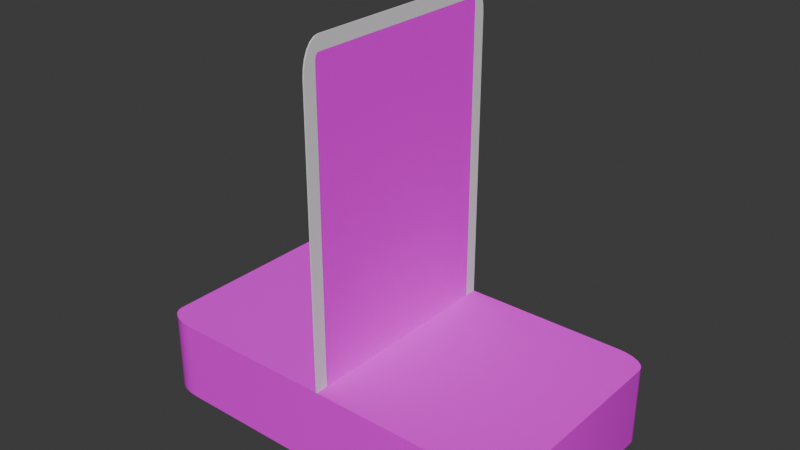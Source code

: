 # Source: Card002.blend  (saved by Blender 4.0.36; exported with 4.5.12 LTS)
import bpy
from mathutils import Matrix  # noqa: F401  (used for matrix-valued properties, if any)

bpy.ops.wm.read_factory_settings(use_empty=True)
scene = bpy.context.scene
scene.name = 'Scene'

# ---- collections
col_card01 = bpy.data.collections.new('Card01'); scene.collection.children.link(col_card01)
col_pile = bpy.data.collections.new('Pile'); scene.collection.children.link(col_pile)

# ---- images (referenced by path relative to the original .blend; pixels are not part of the script)
import os
ASSET_DIR = os.environ.get("B2B_ASSET_DIR", "")  # directory of the original .blend (textures are referenced by path, not embedded)
HERE = os.path.dirname(os.path.abspath(__file__))  # packed textures are extracted next to this script under _unpacked/

def load_image(name, relpath, width, height, colorspace="sRGB"):
    """Load a texture the original file referenced (path relative to the .blend, or extracted next to this script)."""
    p = next((c for c in (os.path.join(HERE, relpath), os.path.join(ASSET_DIR, relpath)) if relpath and os.path.exists(c)), "")
    if p:
        img = bpy.data.images.load(p, check_existing=True)
        img.name = name
    else:  # same state as the original file: an image datablock whose file is absent (Cycles renders it pink)
        img = bpy.data.images.new(name, width, height)
        img.source = "FILE"
        img.filepath = "//" + (relpath or name)
    img.colorspace_settings.name = colorspace
    return img
img_monster01_jpg = load_image('monster01.jpg', 'textures/monster01.jpg', 1024, 1024, 'sRGB')
img_cardback_jpg = load_image('cardBack.jpg', 'textures/cardBack.jpg', 1024, 1024, 'sRGB')
img_fulldeckcards_diffuse = load_image('FullDeckCards_diffuse', 'textures/FullDeckCards_diffuse.png', 1024, 1024, 'sRGB')

# ---- materials (node trees are filled in below, after node groups)
mat_front_card_material = bpy.data.materials.new('Front_Card_Material')
mat_back_card_material = bpy.data.materials.new('Back_Card_Material')
mat_edge_card_material = bpy.data.materials.new('Edge_Card_Material')
mat_fulldecklines = bpy.data.materials.new('FullDeckLines')

# ---- node groups
ng_auto_smooth = bpy.data.node_groups.new('Auto Smooth', 'GeometryNodeTree')
_s = ng_auto_smooth.interface.new_socket(name='Geometry', in_out='OUTPUT', socket_type='NodeSocketGeometry')
_s = ng_auto_smooth.interface.new_socket(name='Geometry', in_out='INPUT', socket_type='NodeSocketGeometry')
_s = ng_auto_smooth.interface.new_socket(name='Angle', in_out='INPUT', socket_type='NodeSocketFloat')
_s.subtype = 'ANGLE'
_s.min_value = 0.0
_s.max_value = 3.142
ng_auto_smooth.is_modifier = True
_N = ng_auto_smooth.nodes; _L = ng_auto_smooth.links
n0 = _N.new('NodeGroupOutput'); n0.name = 'Group Output'; n0.location = (480, -100)
n1 = _N.new('NodeGroupInput'); n1.name = 'Group Input'; n1.location = (-420, -300)
n2 = _N.new('NodeGroupInput'); n2.name = 'Group Input.001'; n2.location = (-60, -100)
n3 = _N.new('GeometryNodeSetShadeSmooth'); n3.name = 'Set Shade Smooth'; n3.location = (120, -100)
n3.domain = 'EDGE'
n4 = _N.new('GeometryNodeSetShadeSmooth'); n4.name = 'Set Shade Smooth.001'; n4.location = (300, -100)
n5 = _N.new('GeometryNodeInputMeshEdgeAngle'); n5.name = 'Edge Angle'; n5.location = (-420, -220)
n6 = _N.new('GeometryNodeInputEdgeSmooth'); n6.name = 'Is Edge Smooth'; n6.location = (-60, -160)
n7 = _N.new('GeometryNodeInputShadeSmooth'); n7.name = 'Is Face Smooth'; n7.location = (-240, -340)
n8 = _N.new('FunctionNodeBooleanMath'); n8.name = 'Boolean Math'; n8.location = (-60, -220)
n9 = _N.new('FunctionNodeCompare'); n9.name = 'Compare'; n9.location = (-240, -180)
n9.operation = 'LESS_EQUAL'
_L.new(n5.outputs[0], n9.inputs[0])
_L.new(n4.outputs[0], n0.inputs[0])
_L.new(n1.outputs[1], n9.inputs[1])
_L.new(n9.outputs[0], n8.inputs[0])
_L.new(n7.outputs[0], n8.inputs[1])
_L.new(n2.outputs[0], n3.inputs[0])
_L.new(n6.outputs[0], n3.inputs[1])
_L.new(n3.outputs[0], n4.inputs[0])
_L.new(n8.outputs[0], n3.inputs[2])
n0.is_active_output = True

# ---- material node trees
mat_front_card_material.use_nodes = True; mat_front_card_material.node_tree.nodes.clear()
_N = mat_front_card_material.node_tree.nodes; _L = mat_front_card_material.node_tree.links
n0 = _N.new('ShaderNodeMapping'); n0.name = 'Mapping'; n0.location = (-450, 260)
n1 = _N.new('ShaderNodeTexCoord'); n1.name = 'Texture Coordinate'; n1.location = (-630, 260)
n2 = _N.new('ShaderNodeOutputMaterial'); n2.name = 'Material Output'; n2.location = (479, 275)
n3 = _N.new('ShaderNodeBsdfPrincipled'); n3.name = 'Principled BSDF'; n3.location = (183, 285)
n3.inputs[2].default_value = 1.0
n3.inputs[3].default_value = 1.05
n4 = _N.new('ShaderNodeTexImage'); n4.name = 'Image Texture'; n4.location = (-213, 301)
n4.image = img_monster01_jpg
_L.new(n3.outputs[0], n2.inputs[0])
_L.new(n0.outputs[0], n4.inputs[0])
_L.new(n1.outputs[2], n0.inputs[0])
_L.new(n4.outputs[0], n3.inputs[0])
n2.is_active_output = True
mat_back_card_material.use_nodes = True; mat_back_card_material.node_tree.nodes.clear()
_N = mat_back_card_material.node_tree.nodes; _L = mat_back_card_material.node_tree.links
n0 = _N.new('ShaderNodeOutputMaterial'); n0.name = 'Material Output'; n0.location = (300, 300)
n1 = _N.new('ShaderNodeBsdfPrincipled'); n1.name = 'Principled BSDF'; n1.location = (10, 300)
n1.inputs[2].default_value = 1.0
n1.inputs[3].default_value = 1.45
n2 = _N.new('ShaderNodeMapping'); n2.name = 'Mapping'; n2.location = (-450, 260)
n2.inputs[2].default_value = (0.0, 0.0, 1.571)
n3 = _N.new('ShaderNodeTexCoord'); n3.name = 'Texture Coordinate'; n3.location = (-630, 260)
n4 = _N.new('ShaderNodeTexImage'); n4.name = 'Image Texture'; n4.location = (-270, 260)
n4.image = img_cardback_jpg
_L.new(n1.outputs[0], n0.inputs[0])
_L.new(n4.outputs[0], n1.inputs[0])
_L.new(n2.outputs[0], n4.inputs[0])
_L.new(n3.outputs[2], n2.inputs[0])
n0.is_active_output = True
mat_edge_card_material.use_nodes = True; mat_edge_card_material.node_tree.nodes.clear()
_N = mat_edge_card_material.node_tree.nodes; _L = mat_edge_card_material.node_tree.links
n0 = _N.new('ShaderNodeBsdfPrincipled'); n0.name = 'Principled BSDF'; n0.location = (10, 300)
n0.inputs[3].default_value = 1.45
n1 = _N.new('ShaderNodeOutputMaterial'); n1.name = 'Material Output'; n1.location = (300, 300)
_L.new(n0.outputs[0], n1.inputs[0])
n1.is_active_output = True
mat_fulldecklines.use_nodes = True; mat_fulldecklines.node_tree.nodes.clear()
_N = mat_fulldecklines.node_tree.nodes; _L = mat_fulldecklines.node_tree.links
n0 = _N.new('ShaderNodeOutputMaterial'); n0.name = 'Material Output'; n0.location = (294, 329)
n1 = _N.new('ShaderNodeMapping'); n1.name = 'Mapping'; n1.location = (-527, 340)
n1.inputs[1].default_value = (0.0, 0.7, 0.0)
n1.inputs[3].default_value = (0.0, 0.1, 28.9)
n2 = _N.new('ShaderNodeTexCoord'); n2.name = 'Texture Coordinate'; n2.location = (-707, 340)
n3 = _N.new('ShaderNodeBsdfPrincipled'); n3.name = 'Principled BSDF'; n3.location = (4, 329)
n3.inputs[2].default_value = 0.1182
n3.inputs[3].default_value = 1.45
n4 = _N.new('ShaderNodeUVMap'); n4.name = 'UV Map'; n4.location = (-473, -121)
n4.uv_map = 'Bake'
n5 = _N.new('ShaderNodeTexChecker'); n5.name = 'Checker Texture'; n5.location = (-278, 283)
n5.inputs[2].default_value = (0.009721, 0.01096, 0.01521, 1.0)
n5.inputs[3].default_value = 1.9
n6 = _N.new('ShaderNodeTexImage'); n6.name = 'Image Texture'; n6.location = (-300, 9)
n6.image = img_fulldeckcards_diffuse
_L.new(n3.outputs[0], n0.inputs[0])
_L.new(n1.outputs[0], n5.inputs[0])
_L.new(n2.outputs[0], n1.inputs[0])
_L.new(n4.outputs[0], n6.inputs[0])
_L.new(n6.outputs[0], n3.inputs[0])
n0.is_active_output = True

# ---- world
world_world = bpy.data.worlds.new('World'); scene.world = world_world
world_world.use_nodes = True; world_world.node_tree.nodes.clear()
_N = world_world.node_tree.nodes; _L = world_world.node_tree.links
n0 = _N.new('ShaderNodeOutputWorld'); n0.name = 'World Output'; n0.location = (300, 300)
n1 = _N.new('ShaderNodeBackground'); n1.name = 'Background'; n1.location = (10, 300)
n1.inputs[0].default_value = (0.05088, 0.05088, 0.05088, 1.0)
_L.new(n1.outputs[0], n0.inputs[0])
n0.is_active_output = True
world_world.color = (0.05088, 0.05088, 0.05088)
world_world.use_sun_shadow = False
world_world.sun_shadow_jitter_overblur = 0.0

# ---- meshes
me_plane = bpy.data.meshes.new('Plane')
me_plane.from_pydata([(-0.84, -1.0, 0.0), (-1.0, -0.84, 0.0), (-0.8814, -0.9945, 0.0), (-0.92, -0.9786, 0.0), (-0.9531, -0.9531, 0.0), (-0.9786, -0.92, 0.0), (-0.9945, -0.8814, 0.0), (1.0, -0.84, 0.0), (0.84, -1.0, 0.0), (0.9945, -0.8814, 0.0), (0.9786, -0.92, 0.0), (0.9531, -0.9531, 0.0), (0.92, -0.9786, 0.0), (0.8814, -0.9945, 0.0), (-0.84, 1.0, 0.0), (-1.0, 0.84, 0.0), (-0.8814, 0.9945, 0.0), (-0.92, 0.9786, 0.0), (-0.9531, 0.9531, 0.0), (-0.9786, 0.92, 0.0), (-0.9945, 0.8814, 0.0), (0.84, 1.0, 0.0), (1.0, 0.84, 0.0), (0.8814, 0.9945, 0.0), (0.92, 0.9786, 0.0), (0.9531, 0.9531, 0.0), (0.9786, 0.92, 0.0), (0.9945, 0.8814, 0.0), (-0.9311, 0.8492, 0.01202), (-0.9311, -0.8492, 0.01202), (-0.9289, -0.8657, 0.01202), (-0.9257, -0.873, 0.01202), (-0.9207, -0.8793, 0.01202), (-0.9141, -0.8841, 0.01202), (-0.9065, -0.8871, 0.01202), (-0.8892, -0.8893, 0.01202), (0.8892, -0.8893, 0.01202), (0.9065, -0.8871, 0.01202), (0.9141, -0.8841, 0.01202), (0.9207, -0.8793, 0.01202), (0.9257, -0.873, 0.01202), (0.9289, -0.8657, 0.01202), (0.9311, -0.8492, 0.01202), (0.9311, 0.8492, 0.01202), (0.9289, 0.8657, 0.01202), (0.9257, 0.873, 0.01202), (0.9207, 0.8793, 0.01202), (0.9141, 0.8841, 0.01202), (0.9065, 0.8871, 0.01202), (0.8892, 0.8893, 0.01202), (-0.8892, 0.8893, 0.01202), (-0.9065, 0.8871, 0.01202), (-0.9141, 0.8841, 0.01202), (-0.9207, 0.8793, 0.01202), (-0.9257, 0.873, 0.01202), (-0.9289, 0.8657, 0.01202), (-1.0, 0.84, 0.01202), (-1.0, -0.84, 0.01202), (-0.9945, -0.8814, 0.01202), (-0.9786, -0.92, 0.01202), (-0.9531, -0.9531, 0.01202), (-0.92, -0.9786, 0.01202), (-0.8814, -0.9945, 0.01202), (-0.84, -1.0, 0.01202), (0.84, -1.0, 0.01202), (0.8814, -0.9945, 0.01202), (0.92, -0.9786, 0.01202), (0.9531, -0.9531, 0.01202), (0.9786, -0.92, 0.01202), (0.9945, -0.8814, 0.01202), (1.0, -0.84, 0.01202), (1.0, 0.84, 0.01202), (0.9945, 0.8814, 0.01202), (0.9786, 0.92, 0.01202), (0.9531, 0.9531, 0.01202), (0.92, 0.9786, 0.01202), (0.8814, 0.9945, 0.01202), (0.84, 1.0, 0.01202), (-0.84, 1.0, 0.01202), (-0.8814, 0.9945, 0.01202), (-0.92, 0.9786, 0.01202), (-0.9531, 0.9531, 0.01202), (-0.9786, 0.92, 0.01202), (-0.9945, 0.8814, 0.01202)], [], [(1, 15, 20, 19, 18, 17, 16, 14, 21, 23, 24, 25, 26, 27, 22, 7, 9, 10, 11, 12, 13, 8, 0, 2, 3, 4, 5, 6), (29, 30, 31, 32, 33, 34, 35, 36, 37, 38, 39, 40, 41, 42, 43, 44, 45, 46, 47, 48, 49, 50, 51, 52, 53, 54, 55, 28), (27, 26, 73, 72), (5, 4, 60, 59), (26, 25, 74, 73), (4, 3, 61, 60), (25, 24, 75, 74), (3, 2, 62, 61), (24, 23, 76, 75), (2, 0, 63, 62), (23, 21, 77, 76), (0, 8, 64, 63), (21, 14, 78, 77), (8, 13, 65, 64), (14, 16, 79, 78), (13, 12, 66, 65), (16, 17, 80, 79), (12, 11, 67, 66), (17, 18, 81, 80), (11, 10, 68, 67), (18, 19, 82, 81), (10, 9, 69, 68), (19, 20, 83, 82), (9, 7, 70, 69), (15, 1, 57, 56), (20, 15, 56, 83), (7, 22, 71, 70), (1, 6, 58, 57), (22, 27, 72, 71), (6, 5, 59, 58), (29, 28, 56, 57), (30, 29, 57, 58), (31, 30, 58, 59), (32, 31, 59, 60), (33, 32, 60, 61), (34, 33, 61, 62), (35, 34, 62, 63), (36, 35, 63, 64), (37, 36, 64, 65), (38, 37, 65, 66), (39, 38, 66, 67), (40, 39, 67, 68), (41, 40, 68, 69), (42, 41, 69, 70), (43, 42, 70, 71), (44, 43, 71, 72), (45, 44, 72, 73), (46, 45, 73, 74), (47, 46, 74, 75), (48, 47, 75, 76), (49, 48, 76, 77), (50, 49, 77, 78), (51, 50, 78, 79), (52, 51, 79, 80), (53, 52, 80, 81), (54, 53, 81, 82), (55, 54, 82, 83), (28, 55, 83, 56)])
me_plane.polygons.foreach_set('material_index', [1, 0, 2, 2, 2, 2, 2, 2, 2, 2, 2, 2, 2, 2, 2, 2, 2, 2, 2, 2, 2, 2, 2, 2, 2, 2, 2, 2, 2, 2, 2, 2, 2, 2, 2, 2, 2, 2, 2, 2, 2, 2, 2, 2, 2, 2, 2, 2, 2, 2, 2, 2, 2, 2, 2, 2, 2, 2])
_uv = me_plane.uv_layers.new(name='UVMap')
_uv.uv.foreach_set('vector', [0.0, 0.08, 0.0, 0.92, 0.002726, 0.9407, 0.01072, 0.96, 0.02343, 0.9766, 0.04, 0.9893, 0.05929, 0.9973, 0.08, 1.0, 0.92, 1.0, 0.9407, 0.9973, 0.96, 0.9893, 0.9766, 0.9766, 0.9893, 0.96, 0.9973, 0.9407, 1.0, 0.92, 1.0, 0.08, 0.9973, 0.05929, 0.9893, 0.04, 0.9766, 0.02343, 0.96, 0.01072, 0.9407, 0.002726, 0.92, 0.0, 0.08, 0.0, 0.05929, 0.002726, 0.04, 0.01072, 0.02343, 0.02343, 0.01072, 0.04, 0.002726, 0.05929, 0.06464, 0.08424, 0.0657, 0.07617, 0.06718, 0.0726, 0.06953, 0.06953, 0.0726, 0.06718, 0.07617, 0.0657, 0.08424, 0.06464, 0.9158, 0.06464, 0.9238, 0.0657, 0.9274, 0.06718, 0.9305, 0.06953, 0.9328, 0.0726, 0.9343, 0.07617, 0.9354, 0.08424, 0.9354, 0.9158, 0.9343, 0.9238, 0.9328, 0.9274, 0.9305, 0.9305, 0.9274, 0.9328, 0.9238, 0.9343, 0.9158, 0.9354, 0.08424, 0.9354, 0.07617, 0.9343, 0.0726, 0.9328, 0.06953, 0.9305, 0.06718, 0.9274, 0.0657, 0.9238, 0.06464, 0.9158, 0.9973, 0.9407, 0.9893, 0.96, 0.9893, 0.96, 0.9973, 0.9407, 0.01072, 0.04, 0.02343, 0.02343, 0.02343, 0.02343, 0.01072, 0.04, 0.9893, 0.96, 0.9766, 0.9766, 0.9766, 0.9766, 0.9893, 0.96, 0.02343, 0.02343, 0.04, 0.01072, 0.04, 0.01072, 0.02343, 0.02343, 0.9766, 0.9766, 0.96, 0.9893, 0.96, 0.9893, 0.9766, 0.9766, 0.04, 0.01072, 0.05929, 0.002726, 0.05929, 0.002726, 0.04, 0.01072, 0.96, 0.9893, 0.9407, 0.9973, 0.9407, 0.9973, 0.96, 0.9893, 0.05929, 0.002726, 0.08, 0.0, 0.08, 0.0, 0.05929, 0.002726, 0.9407, 0.9973, 0.92, 1.0, 0.92, 1.0, 0.9407, 0.9973, 0.08, 0.0, 0.92, 0.0, 0.92, 0.0, 0.08, 0.0, 0.92, 1.0, 0.08, 1.0, 0.08, 1.0, 0.92, 1.0, 0.92, 0.0, 0.9407, 0.002726, 0.9407, 0.002726, 0.92, 0.0, 0.08, 1.0, 0.05929, 0.9973, 0.05929, 0.9973, 0.08, 1.0, 0.9407, 0.002726, 0.96, 0.01072, 0.96, 0.01072, 0.9407, 0.002726, 0.05929, 0.9973, 0.04, 0.9893, 0.04, 0.9893, 0.05929, 0.9973, 0.96, 0.01072, 0.9766, 0.02343, 0.9766, 0.02343, 0.96, 0.01072, 0.04, 0.9893, 0.02343, 0.9766, 0.02343, 0.9766, 0.04, 0.9893, 0.9766, 0.02343, 0.9893, 0.04, 0.9893, 0.04, 0.9766, 0.02343, 0.02343, 0.9766, 0.01072, 0.96, 0.01072, 0.96, 0.02343, 0.9766, 0.9893, 0.04, 0.9973, 0.05929, 0.9973, 0.05929, 0.9893, 0.04, 0.01072, 0.96, 0.002726, 0.9407, 0.002726, 0.9407, 0.01072, 0.96, 0.9973, 0.05929, 1.0, 0.08, 1.0, 0.08, 0.9973, 0.05929, 0.0, 0.92, 0.0, 0.08, 0.0, 0.08, 0.0, 0.92, 0.002726, 0.9407, 0.0, 0.92, 0.0, 0.92, 0.002726, 0.9407, 1.0, 0.08, 1.0, 0.92, 1.0, 0.92, 1.0, 0.08, 0.0, 0.08, 0.002726, 0.05929, 0.002726, 0.05929, 0.0, 0.08, 1.0, 0.92, 0.9973, 0.9407, 0.9973, 0.9407, 1.0, 0.92, 0.002726, 0.05929, 0.01072, 0.04, 0.01072, 0.04, 0.002726, 0.05929, 0.06464, 0.08424, 0.06464, 0.9158, 0.0, 0.92, 0.0, 0.08, 0.0657, 0.07617, 0.06464, 0.08424, 0.0, 0.08, 0.002726, 0.05929, 0.06718, 0.0726, 0.0657, 0.07617, 0.002726, 0.05929, 0.01072, 0.04, 0.06953, 0.06953, 0.06718, 0.0726, 0.01072, 0.04, 0.02343, 0.02343, 0.0726, 0.06718, 0.06953, 0.06953, 0.02343, 0.02343, 0.04, 0.01072, 0.07617, 0.0657, 0.0726, 0.06718, 0.04, 0.01072, 0.05929, 0.002726, 0.08424, 0.06464, 0.07617, 0.0657, 0.05929, 0.002726, 0.08, 0.0, 0.9158, 0.06464, 0.08424, 0.06464, 0.08, 0.0, 0.92, 0.0, 0.9238, 0.0657, 0.9158, 0.06464, 0.92, 0.0, 0.9407, 0.002726, 0.9274, 0.06718, 0.9238, 0.0657, 0.9407, 0.002726, 0.96, 0.01072, 0.9305, 0.06953, 0.9274, 0.06718, 0.96, 0.01072, 0.9766, 0.02343, 0.9328, 0.0726, 0.9305, 0.06953, 0.9766, 0.02343, 0.9893, 0.04, 0.9343, 0.07617, 0.9328, 0.0726, 0.9893, 0.04, 0.9973, 0.05929, 0.9354, 0.08424, 0.9343, 0.07617, 0.9973, 0.05929, 1.0, 0.08, 0.9354, 0.9158, 0.9354, 0.08424, 1.0, 0.08, 1.0, 0.92, 0.9343, 0.9238, 0.9354, 0.9158, 1.0, 0.92, 0.9973, 0.9407, 0.9328, 0.9274, 0.9343, 0.9238, 0.9973, 0.9407, 0.9893, 0.96, 0.9305, 0.9305, 0.9328, 0.9274, 0.9893, 0.96, 0.9766, 0.9766, 0.9274, 0.9328, 0.9305, 0.9305, 0.9766, 0.9766, 0.96, 0.9893, 0.9238, 0.9343, 0.9274, 0.9328, 0.96, 0.9893, 0.9407, 0.9973, 0.9158, 0.9354, 0.9238, 0.9343, 0.9407, 0.9973, 0.92, 1.0, 0.08424, 0.9354, 0.9158, 0.9354, 0.92, 1.0, 0.08, 1.0, 0.07617, 0.9343, 0.08424, 0.9354, 0.08, 1.0, 0.05929, 0.9973, 0.0726, 0.9328, 0.07617, 0.9343, 0.05929, 0.9973, 0.04, 0.9893, 0.06953, 0.9305, 0.0726, 0.9328, 0.04, 0.9893, 0.02343, 0.9766, 0.06718, 0.9274, 0.06953, 0.9305, 0.02343, 0.9766, 0.01072, 0.96, 0.0657, 0.9238, 0.06718, 0.9274, 0.01072, 0.96, 0.002726, 0.9407, 0.06464, 0.9158, 0.0657, 0.9238, 0.002726, 0.9407, 0.0, 0.92])
me_plane.materials.append(mat_front_card_material)
me_plane.materials.append(mat_back_card_material)
me_plane.materials.append(mat_edge_card_material)
me_plane.update()
me_plane_001 = bpy.data.meshes.new('Plane.001')
me_plane_001.from_pydata([(-0.84, -1.0, 0.0), (-1.0, -0.84, 0.0), (-0.8814, -0.9945, 0.0), (-0.92, -0.9786, 0.0), (-0.9531, -0.9531, 0.0), (-0.9786, -0.92, 0.0), (-0.9945, -0.8814, 0.0), (1.0, -0.84, 0.0), (0.84, -1.0, 0.0), (0.9945, -0.8814, 0.0), (0.9786, -0.92, 0.0), (0.9531, -0.9531, 0.0), (0.92, -0.9786, 0.0), (0.8814, -0.9945, 0.0), (-0.84, 1.0, 0.0), (-1.0, 0.84, 0.0), (-0.8814, 0.9945, 0.0), (-0.92, 0.9786, 0.0), (-0.9531, 0.9531, 0.0), (-0.9786, 0.92, 0.0), (-0.9945, 0.8814, 0.0), (0.84, 1.0, 0.0), (1.0, 0.84, 0.0), (0.8814, 0.9945, 0.0), (0.92, 0.9786, 0.0), (0.9531, 0.9531, 0.0), (0.9786, 0.92, 0.0), (0.9945, 0.8814, 0.0), (-1.0, 0.8377, 0.7044), (-1.0, -0.8423, 0.7044), (-0.9949, -0.8837, 0.7044), (-0.9789, -0.9223, 0.7044), (-0.9535, -0.9554, 0.7044), (-0.9203, -0.9809, 0.7044), (-0.8817, -0.9968, 0.7044), (-0.8403, -1.002, 0.7044), (0.8397, -1.002, 0.7044), (0.8811, -0.9968, 0.7044), (0.9197, -0.9809, 0.7044), (0.9528, -0.9554, 0.7044), (0.9782, -0.9223, 0.7044), (0.9942, -0.8837, 0.7044), (0.9997, -0.8423, 0.7044), (0.9997, 0.8377, 0.7044), (0.9942, 0.8791, 0.7044), (0.9782, 0.9177, 0.7044), (0.9528, 0.9508, 0.7044), (0.9197, 0.9763, 0.7044), (0.8811, 0.9923, 0.7044), (0.8397, 0.9977, 0.7044), (-0.8403, 0.9977, 0.7044), (-0.8817, 0.9923, 0.7044), (-0.9203, 0.9763, 0.7044), (-0.9535, 0.9508, 0.7044), (-0.9789, 0.9177, 0.7044), (-0.9949, 0.8791, 0.7044), (-0.9314, 0.8469, 0.7044), (-0.9314, -0.8515, 0.7044), (-0.9292, -0.868, 0.7044), (-0.926, -0.8753, 0.7044), (-0.921, -0.8816, 0.7044), (-0.9144, -0.8864, 0.7044), (-0.9068, -0.8894, 0.7044), (-0.8895, -0.8916, 0.7044), (0.8889, -0.8916, 0.7044), (0.9061, -0.8894, 0.7044), (0.9138, -0.8864, 0.7044), (0.9203, -0.8816, 0.7044), (0.9254, -0.8753, 0.7044), (0.9285, -0.868, 0.7044), (0.9308, -0.8515, 0.7044), (0.9308, 0.8469, 0.7044), (0.9285, 0.8634, 0.7044), (0.9254, 0.8707, 0.7044), (0.9203, 0.877, 0.7044), (0.9138, 0.8818, 0.7044), (0.9061, 0.8848, 0.7044), (0.8889, 0.887, 0.7044), (-0.8895, 0.887, 0.7044), (-0.9068, 0.8848, 0.7044), (-0.9144, 0.8818, 0.7044), (-0.921, 0.877, 0.7044), (-0.926, 0.8707, 0.7044), (-0.9292, 0.8634, 0.7044)], [], [(1, 15, 20, 19, 18, 17, 16, 14, 21, 23, 24, 25, 26, 27, 22, 7, 9, 10, 11, 12, 13, 8, 0, 2, 3, 4, 5, 6), (25, 46, 45, 26), (3, 33, 32, 4), (24, 47, 46, 25), (2, 34, 33, 3), (19, 54, 53, 18), (0, 35, 34, 2), (8, 36, 35, 0), (13, 37, 36, 8), (12, 38, 37, 13), (11, 39, 38, 12), (21, 49, 48, 23), (10, 40, 39, 11), (9, 41, 40, 10), (20, 55, 54, 19), (7, 42, 41, 9), (15, 28, 55, 20), (22, 43, 42, 7), (6, 30, 29, 1), (23, 48, 47, 24), (27, 44, 43, 22), (5, 31, 30, 6), (26, 45, 44, 27), (4, 32, 31, 5), (18, 53, 52, 17), (17, 52, 51, 16), (16, 51, 50, 14), (14, 50, 49, 21), (57, 58, 59, 60, 61, 62, 63, 64, 65, 66, 67, 68, 69, 70, 71, 72, 73, 74, 75, 76, 77, 78, 79, 80, 81, 82, 83, 56), (57, 56, 28, 29), (58, 57, 29, 30), (59, 58, 30, 31), (60, 59, 31, 32), (61, 60, 32, 33), (62, 61, 33, 34), (63, 62, 34, 35), (64, 63, 35, 36), (65, 64, 36, 37), (66, 65, 37, 38), (67, 66, 38, 39), (68, 67, 39, 40), (69, 68, 40, 41), (70, 69, 41, 42), (71, 70, 42, 43), (72, 71, 43, 44), (73, 72, 44, 45), (74, 73, 45, 46), (75, 74, 46, 47), (76, 75, 47, 48), (77, 76, 48, 49), (78, 77, 49, 50), (79, 78, 50, 51), (80, 79, 51, 52), (81, 80, 52, 53), (82, 81, 53, 54), (83, 82, 54, 55), (56, 83, 55, 28), (1, 29, 28, 15)])
me_plane_001.polygons.foreach_set('use_smooth', [True] * 58)
me_plane_001.polygons.foreach_set('material_index', [1, 0, 0, 0, 0, 0, 0, 0, 0, 0, 0, 0, 0, 0, 0, 0, 0, 0, 0, 0, 0, 0, 0, 0, 0, 0, 0, 0, 3, 2, 2, 2, 2, 2, 2, 2, 2, 2, 2, 2, 2, 2, 2, 2, 2, 2, 2, 2, 2, 2, 2, 2, 2, 2, 2, 2, 2, 0])
_uv = me_plane_001.uv_layers.new(name='UVMap')
_uv.uv.foreach_set('vector', [0.0, 0.08, 0.0, 0.92, 0.002726, 0.9407, 0.01072, 0.96, 0.02343, 0.9766, 0.04, 0.9893, 0.05929, 0.9973, 0.08, 1.0, 0.92, 1.0, 0.9407, 0.9973, 0.96, 0.9893, 0.9766, 0.9766, 0.9893, 0.96, 0.9973, 0.9407, 1.0, 0.92, 1.0, 0.08, 0.9973, 0.05929, 0.9893, 0.04, 0.9766, 0.02343, 0.96, 0.01072, 0.9407, 0.002726, 0.92, 0.0, 0.08, 0.0, 0.05929, 0.002726, 0.04, 0.01072, 0.02343, 0.02343, 0.01072, 0.04, 0.002726, 0.05929, 0.9766, 0.9766, 0.9766, 0.9766, 0.9893, 0.96, 0.9893, 0.96, 0.04, 0.01072, 0.04, 0.01072, 0.02343, 0.02343, 0.02343, 0.02343, 0.96, 0.9893, 0.96, 0.9893, 0.9766, 0.9766, 0.9766, 0.9766, 0.05929, 0.002726, 0.05929, 0.002726, 0.04, 0.01072, 0.04, 0.01072, 0.01072, 0.96, 0.01072, 0.96, 0.02343, 0.9766, 0.02343, 0.9766, 0.08, 0.0, 0.08, 0.0, 0.05929, 0.002726, 0.05929, 0.002726, 0.92, 0.0, 0.92, 0.0, 0.08, 0.0, 0.08, 0.0, 0.9407, 0.002726, 0.9407, 0.002726, 0.92, 0.0, 0.92, 0.0, 0.96, 0.01072, 0.96, 0.01072, 0.9407, 0.002726, 0.9407, 0.002726, 0.9766, 0.02343, 0.9766, 0.02343, 0.96, 0.01072, 0.96, 0.01072, 0.92, 1.0, 0.92, 1.0, 0.9407, 0.9973, 0.9407, 0.9973, 0.9893, 0.04, 0.9893, 0.04, 0.9766, 0.02343, 0.9766, 0.02343, 0.9973, 0.05929, 0.9973, 0.05929, 0.9893, 0.04, 0.9893, 0.04, 0.002726, 0.9407, 0.002726, 0.9407, 0.01072, 0.96, 0.01072, 0.96, 1.0, 0.08, 1.0, 0.08, 0.9973, 0.05929, 0.9973, 0.05929, 0.0, 0.92, 0.0, 0.92, 0.002726, 0.9407, 0.002726, 0.9407, 1.0, 0.92, 1.0, 0.92, 1.0, 0.08, 1.0, 0.08, 0.002726, 0.05929, 0.002726, 0.05929, 0.0, 0.08, 0.0, 0.08, 0.9407, 0.9973, 0.9407, 0.9973, 0.96, 0.9893, 0.96, 0.9893, 0.9973, 0.9407, 0.9973, 0.9407, 1.0, 0.92, 1.0, 0.92, 0.01072, 0.04, 0.01072, 0.04, 0.002726, 0.05929, 0.002726, 0.05929, 0.9893, 0.96, 0.9893, 0.96, 0.9973, 0.9407, 0.9973, 0.9407, 0.02343, 0.02343, 0.02343, 0.02343, 0.01072, 0.04, 0.01072, 0.04, 0.02343, 0.9766, 0.02343, 0.9766, 0.04, 0.9893, 0.04, 0.9893, 0.04, 0.9893, 0.04, 0.9893, 0.05929, 0.9973, 0.05929, 0.9973, 0.05929, 0.9973, 0.05929, 0.9973, 0.08, 1.0, 0.08, 1.0, 0.08, 1.0, 0.08, 1.0, 0.92, 1.0, 0.92, 1.0, 0.06464, 0.08424, 0.0657, 0.07617, 0.06718, 0.0726, 0.06953, 0.06953, 0.0726, 0.06718, 0.07617, 0.0657, 0.08424, 0.06464, 0.9158, 0.06464, 0.9238, 0.0657, 0.9274, 0.06718, 0.9305, 0.06953, 0.9328, 0.0726, 0.9343, 0.07617, 0.9354, 0.08424, 0.9354, 0.9158, 0.9343, 0.9238, 0.9328, 0.9274, 0.9305, 0.9305, 0.9274, 0.9328, 0.9238, 0.9343, 0.9158, 0.9354, 0.08424, 0.9354, 0.07617, 0.9343, 0.0726, 0.9328, 0.06953, 0.9305, 0.06718, 0.9274, 0.0657, 0.9238, 0.06464, 0.9158, 0.06464, 0.08424, 0.06464, 0.9158, 0.0, 0.92, 0.0, 0.08, 0.0657, 0.07617, 0.06464, 0.08424, 0.0, 0.08, 0.002726, 0.05929, 0.06718, 0.0726, 0.0657, 0.07617, 0.002726, 0.05929, 0.01072, 0.04, 0.06953, 0.06953, 0.06718, 0.0726, 0.01072, 0.04, 0.02343, 0.02343, 0.0726, 0.06718, 0.06953, 0.06953, 0.02343, 0.02343, 0.04, 0.01072, 0.07617, 0.0657, 0.0726, 0.06718, 0.04, 0.01072, 0.05929, 0.002726, 0.08424, 0.06464, 0.07617, 0.0657, 0.05929, 0.002726, 0.08, 0.0, 0.9158, 0.06464, 0.08424, 0.06464, 0.08, 0.0, 0.92, 0.0, 0.9238, 0.0657, 0.9158, 0.06464, 0.92, 0.0, 0.9407, 0.002726, 0.9274, 0.06718, 0.9238, 0.0657, 0.9407, 0.002726, 0.96, 0.01072, 0.9305, 0.06953, 0.9274, 0.06718, 0.96, 0.01072, 0.9766, 0.02343, 0.9328, 0.0726, 0.9305, 0.06953, 0.9766, 0.02343, 0.9893, 0.04, 0.9343, 0.07617, 0.9328, 0.0726, 0.9893, 0.04, 0.9973, 0.05929, 0.9354, 0.08424, 0.9343, 0.07617, 0.9973, 0.05929, 1.0, 0.08, 0.9354, 0.9158, 0.9354, 0.08424, 1.0, 0.08, 1.0, 0.92, 0.9343, 0.9238, 0.9354, 0.9158, 1.0, 0.92, 0.9973, 0.9407, 0.9328, 0.9274, 0.9343, 0.9238, 0.9973, 0.9407, 0.9893, 0.96, 0.9305, 0.9305, 0.9328, 0.9274, 0.9893, 0.96, 0.9766, 0.9766, 0.9274, 0.9328, 0.9305, 0.9305, 0.9766, 0.9766, 0.96, 0.9893, 0.9238, 0.9343, 0.9274, 0.9328, 0.96, 0.9893, 0.9407, 0.9973, 0.9158, 0.9354, 0.9238, 0.9343, 0.9407, 0.9973, 0.92, 1.0, 0.08424, 0.9354, 0.9158, 0.9354, 0.92, 1.0, 0.08, 1.0, 0.07617, 0.9343, 0.08424, 0.9354, 0.08, 1.0, 0.05929, 0.9973, 0.0726, 0.9328, 0.07617, 0.9343, 0.05929, 0.9973, 0.04, 0.9893, 0.06953, 0.9305, 0.0726, 0.9328, 0.04, 0.9893, 0.02343, 0.9766, 0.06718, 0.9274, 0.06953, 0.9305, 0.02343, 0.9766, 0.01072, 0.96, 0.0657, 0.9238, 0.06718, 0.9274, 0.01072, 0.96, 0.002726, 0.9407, 0.06464, 0.9158, 0.0657, 0.9238, 0.002726, 0.9407, 0.0, 0.92, 0.0, 0.08, 0.0, 0.08, 0.0, 0.92, 0.0, 0.92])
_uv.active_render = True
_uv = me_plane_001.uv_layers.new(name='Bake')
_uv.uv.foreach_set('vector', [0.08336, 0.001913, 0.9179, 0.001913, 0.9384, 0.004628, 0.9576, 0.01259, 0.9741, 0.02526, 0.9867, 0.04176, 0.9946, 0.06098, 0.9974, 0.08161, 0.9974, 0.9184, 0.9946, 0.9391, 0.9867, 0.9583, 0.9741, 0.9748, 0.9576, 0.9875, 0.9384, 0.9954, 0.9179, 0.9981, 0.08336, 0.9981, 0.06279, 0.9954, 0.04362, 0.9875, 0.02716, 0.9748, 0.01453, 0.9583, 0.006592, 0.9391, 0.003883, 0.9184, 0.003883, 0.08161, 0.006592, 0.06098, 0.01453, 0.04176, 0.02716, 0.02526, 0.04362, 0.01259, 0.06279, 0.004628, 0.6943, 0.4895, 0.8751, 0.4901, 0.8751, 0.4978, 0.6943, 0.4972, 0.8751, 0.00859, 0.6943, 0.008507, 0.6943, 1.556e-08, 0.8752, 8.304e-05, 1.073e-05, 0.9908, 0.1808, 0.9908, 0.1809, 1.0, 2.906e-05, 1.0, 0.8751, 0.0185, 0.6943, 0.01841, 0.6943, 0.008507, 0.8751, 0.00859, 0.6943, 0.008507, 0.5134, 0.009096, 0.5134, 0.0005894, 0.6943, 2.556e-10, 0.8751, 0.02913, 0.6943, 0.02904, 0.6943, 0.01841, 0.8751, 0.0185, 0.8751, 0.4604, 0.6943, 0.4603, 0.6943, 0.02904, 0.8751, 0.02913, 0.8751, 0.4711, 0.6943, 0.471, 0.6943, 0.4603, 0.8751, 0.4604, 0.8751, 0.481, 0.6943, 0.4809, 0.6943, 0.471, 0.8751, 0.4711, 0.8752, 0.4895, 0.6943, 0.4894, 0.6943, 0.4809, 0.8751, 0.481, 2.252e-10, 0.9698, 0.1808, 0.9698, 0.1808, 0.9805, 8.136e-07, 0.9805, 0.6943, 0.9668, 0.8751, 0.9674, 0.8751, 0.9766, 0.6943, 0.976, 0.6943, 0.9566, 0.8751, 0.9571, 0.8751, 0.9674, 0.6943, 0.9668, 0.6943, 0.01841, 0.5134, 0.019, 0.5134, 0.009096, 0.6943, 0.008507, 0.6943, 0.9458, 0.8751, 0.9464, 0.8751, 0.9571, 0.6943, 0.9566, 0.6943, 0.02904, 0.5134, 0.02963, 0.5134, 0.019, 0.6943, 0.01841, 0.6943, 0.517, 0.8751, 0.5176, 0.8751, 0.9464, 0.6943, 0.9458, 0.6943, 0.471, 0.5134, 0.4716, 0.5134, 0.4609, 0.6943, 0.4603, 8.136e-07, 0.9805, 0.1808, 0.9805, 0.1808, 0.9908, 1.073e-05, 0.9908, 0.6943, 0.5066, 0.8751, 0.5072, 0.8751, 0.5176, 0.6943, 0.517, 0.6943, 0.4809, 0.5134, 0.4815, 0.5134, 0.4716, 0.6943, 0.471, 0.6943, 0.4972, 0.8751, 0.4978, 0.8751, 0.5072, 0.6943, 0.5066, 0.6943, 0.4894, 0.5134, 0.49, 0.5134, 0.4815, 0.6943, 0.4809, 0.0002023, 0.5135, 0.181, 0.5134, 0.181, 0.5212, 0.000178, 0.5212, 0.000178, 0.5212, 0.181, 0.5212, 0.181, 0.5306, 0.000161, 0.5306, 0.000161, 0.5306, 0.181, 0.5306, 0.181, 0.541, 0.0001527, 0.541, 0.0001527, 0.541, 0.181, 0.541, 0.1808, 0.9698, 2.252e-10, 0.9698, 0.06464, 0.08424, 0.0657, 0.07617, 0.06718, 0.0726, 0.06953, 0.06953, 0.0726, 0.06718, 0.07617, 0.0657, 0.08424, 0.06464, 0.9158, 0.06464, 0.9238, 0.0657, 0.9274, 0.06718, 0.9305, 0.06953, 0.9328, 0.0726, 0.9343, 0.07617, 0.9354, 0.08424, 0.9354, 0.9158, 0.9343, 0.9238, 0.9328, 0.9274, 0.9305, 0.9305, 0.9274, 0.9328, 0.9238, 0.9343, 0.9158, 0.9354, 0.08424, 0.9354, 0.07617, 0.9343, 0.0726, 0.9328, 0.06953, 0.9305, 0.06718, 0.9274, 0.0657, 0.9238, 0.06464, 0.9158, 0.06464, 0.08424, 0.06464, 0.9158, 0.0, 0.92, 0.0, 0.08, 0.0657, 0.07617, 0.06464, 0.08424, 0.0, 0.08, 0.002726, 0.05929, 0.06718, 0.0726, 0.0657, 0.07617, 0.002726, 0.05929, 0.01072, 0.04, 0.06953, 0.06953, 0.06718, 0.0726, 0.01072, 0.04, 0.02343, 0.02343, 0.0726, 0.06718, 0.06953, 0.06953, 0.02343, 0.02343, 0.04, 0.01072, 0.07617, 0.0657, 0.0726, 0.06718, 0.04, 0.01072, 0.05929, 0.002726, 0.08424, 0.06464, 0.07617, 0.0657, 0.05929, 0.002726, 0.08, 0.0, 0.9158, 0.06464, 0.08424, 0.06464, 0.08, 0.0, 0.92, 0.0, 0.9238, 0.0657, 0.9158, 0.06464, 0.92, 0.0, 0.9407, 0.002726, 0.9274, 0.06718, 0.9238, 0.0657, 0.9407, 0.002726, 0.96, 0.01072, 0.9305, 0.06953, 0.9274, 0.06718, 0.96, 0.01072, 0.9766, 0.02343, 0.9328, 0.0726, 0.9305, 0.06953, 0.9766, 0.02343, 0.9893, 0.04, 0.9343, 0.07617, 0.9328, 0.0726, 0.9893, 0.04, 0.9973, 0.05929, 0.9354, 0.08424, 0.9343, 0.07617, 0.9973, 0.05929, 1.0, 0.08, 0.9354, 0.9158, 0.9354, 0.08424, 1.0, 0.08, 1.0, 0.92, 0.9343, 0.9238, 0.9354, 0.9158, 1.0, 0.92, 0.9973, 0.9407, 0.9328, 0.9274, 0.9343, 0.9238, 0.9973, 0.9407, 0.9893, 0.96, 0.9305, 0.9305, 0.9328, 0.9274, 0.9893, 0.96, 0.9766, 0.9766, 0.9274, 0.9328, 0.9305, 0.9305, 0.9766, 0.9766, 0.96, 0.9893, 0.9238, 0.9343, 0.9274, 0.9328, 0.96, 0.9893, 0.9407, 0.9973, 0.9158, 0.9354, 0.9238, 0.9343, 0.9407, 0.9973, 0.92, 1.0, 0.08424, 0.9354, 0.9158, 0.9354, 0.92, 1.0, 0.08, 1.0, 0.07617, 0.9343, 0.08424, 0.9354, 0.08, 1.0, 0.05929, 0.9973, 0.0726, 0.9328, 0.07617, 0.9343, 0.05929, 0.9973, 0.04, 0.9893, 0.06953, 0.9305, 0.0726, 0.9328, 0.04, 0.9893, 0.02343, 0.9766, 0.06718, 0.9274, 0.06953, 0.9305, 0.02343, 0.9766, 0.01072, 0.96, 0.0657, 0.9238, 0.06718, 0.9274, 0.01072, 0.96, 0.002726, 0.9407, 0.06464, 0.9158, 0.0657, 0.9238, 0.002726, 0.9407, 0.0, 0.92, 0.6943, 0.4603, 0.5134, 0.4609, 0.5134, 0.02963, 0.6943, 0.02904])
me_plane_001.materials.append(mat_fulldecklines)
me_plane_001.materials.append(mat_back_card_material)
me_plane_001.materials.append(mat_edge_card_material)
me_plane_001.materials.append(mat_front_card_material)
me_plane_001.update()

# ---- objects
ob_card = bpy.data.objects.new('Card', me_plane)
ob_pile = bpy.data.objects.new('Pile', me_plane_001)

# ---- transforms, parenting, visibility, modifiers, constraints
ob_card.location = (0.0, 0.0, 1.744)
ob_card.rotation_euler = (-1.571, 4.713, -1.571)
ob_card.scale = (1.744, 1.0, 1.0)
ob_pile.location = (0.0, 0.0, 0.7046)
ob_pile.rotation_euler = (-3.142, 6.283, 3.141)
ob_pile.scale = (1.744, 1.0, 1.0)
_m = ob_pile.modifiers.new('Auto Smooth', 'NODES')
_m.node_group = ng_auto_smooth
_gi = [s.identifier for s in ng_auto_smooth.interface.items_tree if s.item_type == 'SOCKET' and s.in_out == 'INPUT']
_m[_gi[1]] = 0.5236  # Angle

# ---- collection membership
col_card01.objects.link(ob_card)
col_pile.objects.link(ob_pile)

# ---- scene / render settings (as saved in the file)
scene.frame_start = 1; scene.frame_end = 250; scene.frame_set(1)
scene.render.engine = 'CYCLES'
scene.cycles.sampling_pattern = 'TABULATED_SOBOL'
scene.cycles.bake_type = 'DIFFUSE'
bpy.context.view_layer.update()

# ---- added for rendering (the .blend has no active camera and no usable light): camera, sun
cam_auto = bpy.data.cameras.new('AutoCamera')
cam_auto.lens = 50.0
cam_auto.sensor_width = 36.0
cam_auto.clip_end = 1000.0
ob_auto_camera = bpy.data.objects.new('AutoCamera', cam_auto)
scene.collection.objects.link(ob_auto_camera)
ob_auto_camera.location = (4.9301, -5.91693, 5.68799)
ob_auto_camera.rotation_euler = (1.09748, -7.21219e-08, 0.694738)
scene.camera = ob_auto_camera
light_auto_sun = bpy.data.lights.new('AutoSun', 'SUN')
light_auto_sun.energy = 3.0
light_auto_sun.angle = 0.0523599
ob_auto_sun = bpy.data.objects.new('AutoSun', light_auto_sun)
scene.collection.objects.link(ob_auto_sun)
ob_auto_sun.rotation_euler = (0.872665, 0.174533, 0.523599)
bpy.context.view_layer.update()
